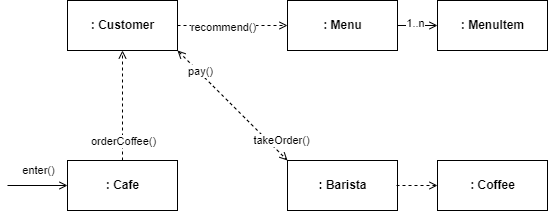

The diagram above was exported from draw.io. Its source (the exported page's mxGraphModel, read from the mxfile embedded in the PNG):
<mxGraphModel dx="498" dy="626" grid="1" gridSize="10" guides="1" tooltips="1" connect="1" arrows="1" fold="1" page="1" pageScale="1" pageWidth="827" pageHeight="1169" math="0" shadow="0">
  <root>
    <mxCell id="0" />
    <mxCell id="1" parent="0" />
    <mxCell id="105" style="edgeStyle=none;html=1;exitX=0.5;exitY=0;exitDx=0;exitDy=0;entryX=0.5;entryY=1;entryDx=0;entryDy=0;endArrow=open;endFill=0;dashed=1;" parent="1" source="106" target="107" edge="1">
      <mxGeometry relative="1" as="geometry" />
    </mxCell>
    <mxCell id="106" value="&lt;b&gt;: Cafe&lt;/b&gt;" style="html=1;" parent="1" vertex="1">
      <mxGeometry x="140" y="350" width="110" height="50" as="geometry" />
    </mxCell>
    <mxCell id="118" style="edgeStyle=none;html=1;exitX=1;exitY=1;exitDx=0;exitDy=0;entryX=0;entryY=0;entryDx=0;entryDy=0;dashed=1;endArrow=open;endFill=0;startArrow=open;startFill=0;" parent="1" source="107" target="108" edge="1">
      <mxGeometry relative="1" as="geometry" />
    </mxCell>
    <mxCell id="107" value="&lt;b&gt;: Customer&lt;/b&gt;" style="html=1;" parent="1" vertex="1">
      <mxGeometry x="140" y="190" width="110" height="50" as="geometry" />
    </mxCell>
    <mxCell id="108" value="&lt;b&gt;: Barista&lt;/b&gt;" style="html=1;" parent="1" vertex="1">
      <mxGeometry x="360" y="350" width="110" height="50" as="geometry" />
    </mxCell>
    <mxCell id="114" value="orderCoffee()" style="edgeLabel;html=1;align=center;verticalAlign=middle;resizable=0;points=[];" parent="1" vertex="1" connectable="0">
      <mxGeometry x="195" y="330" as="geometry" />
    </mxCell>
    <mxCell id="115" value="&lt;b&gt;: Menu&lt;/b&gt;" style="html=1;" parent="1" vertex="1">
      <mxGeometry x="360" y="190" width="110" height="50" as="geometry" />
    </mxCell>
    <mxCell id="119" value="takeOrder()" style="edgeLabel;html=1;align=center;verticalAlign=middle;resizable=0;points=[];" parent="1" vertex="1" connectable="0">
      <mxGeometry x="309.9951724137931" y="299.9999999999999" as="geometry">
        <mxPoint x="44" y="30" as="offset" />
      </mxGeometry>
    </mxCell>
    <mxCell id="121" style="edgeStyle=none;html=1;exitX=1;exitY=0.5;exitDx=0;exitDy=0;entryX=0;entryY=0.5;entryDx=0;entryDy=0;dashed=1;endArrow=open;endFill=0;" parent="1" source="107" target="115" edge="1">
      <mxGeometry relative="1" as="geometry">
        <mxPoint x="260" y="250" as="sourcePoint" />
        <mxPoint x="360" y="360" as="targetPoint" />
      </mxGeometry>
    </mxCell>
    <mxCell id="122" value="recommend()" style="edgeLabel;html=1;align=center;verticalAlign=middle;resizable=0;points=[];" parent="1" vertex="1" connectable="0">
      <mxGeometry x="310" y="200" as="geometry">
        <mxPoint x="-15" y="16" as="offset" />
      </mxGeometry>
    </mxCell>
    <mxCell id="123" style="edgeStyle=none;html=1;entryX=0;entryY=0.5;entryDx=0;entryDy=0;endArrow=open;endFill=0;" parent="1" edge="1">
      <mxGeometry relative="1" as="geometry">
        <mxPoint x="80" y="374.9999999999999" as="sourcePoint" />
        <mxPoint x="140" y="374.9999999999999" as="targetPoint" />
      </mxGeometry>
    </mxCell>
    <mxCell id="124" value="enter()" style="edgeLabel;html=1;align=center;verticalAlign=middle;resizable=0;points=[];" parent="123" vertex="1" connectable="0">
      <mxGeometry x="0.2727" y="-2" relative="1" as="geometry">
        <mxPoint x="-8" y="-17" as="offset" />
      </mxGeometry>
    </mxCell>
    <mxCell id="125" style="edgeStyle=none;html=1;exitX=1;exitY=0.5;exitDx=0;exitDy=0;endArrow=open;endFill=0;" parent="1" target="126" edge="1">
      <mxGeometry relative="1" as="geometry">
        <mxPoint x="470" y="215" as="sourcePoint" />
      </mxGeometry>
    </mxCell>
    <mxCell id="126" value="&lt;b&gt;: MenuItem&lt;/b&gt;" style="html=1;" parent="1" vertex="1">
      <mxGeometry x="510" y="190" width="110" height="50" as="geometry" />
    </mxCell>
    <mxCell id="128" value="pay()" style="edgeLabel;html=1;align=center;verticalAlign=middle;resizable=0;points=[];" parent="1" vertex="1" connectable="0">
      <mxGeometry x="260" y="250" as="geometry">
        <mxPoint x="12" y="10" as="offset" />
      </mxGeometry>
    </mxCell>
    <mxCell id="129" value="1..n" style="edgeLabel;html=1;align=center;verticalAlign=middle;resizable=0;points=[];" parent="1" vertex="1" connectable="0">
      <mxGeometry x="490" y="110" as="geometry">
        <mxPoint x="-3" y="102" as="offset" />
      </mxGeometry>
    </mxCell>
    <mxCell id="130" value="" style="edgeStyle=none;html=1;endArrow=open;endFill=0;dashed=1;" parent="1" target="131" edge="1">
      <mxGeometry relative="1" as="geometry">
        <mxPoint x="469" y="375" as="sourcePoint" />
      </mxGeometry>
    </mxCell>
    <mxCell id="131" value="&lt;b&gt;: Coffee&lt;/b&gt;" style="html=1;" parent="1" vertex="1">
      <mxGeometry x="510" y="350" width="110" height="50" as="geometry" />
    </mxCell>
  </root>
</mxGraphModel>